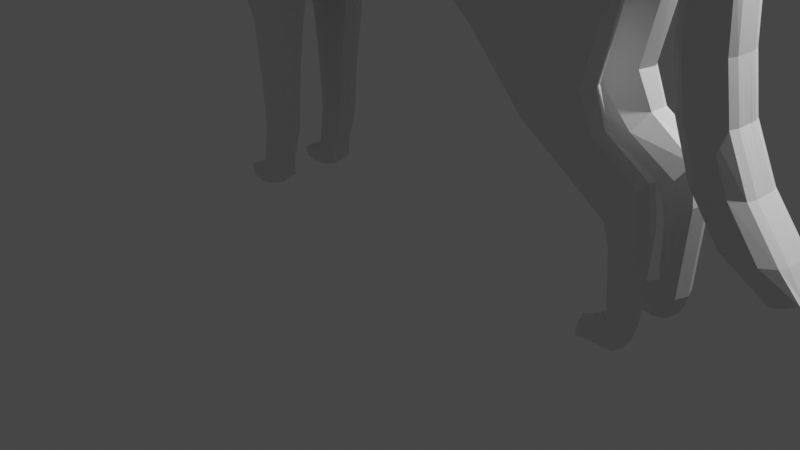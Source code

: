 # Source: cat.blend  (saved by Blender 3.1.7; exported with 4.5.12 LTS)
import bpy
from mathutils import Matrix  # noqa: F401  (used for matrix-valued properties, if any)

bpy.ops.wm.read_factory_settings(use_empty=True)
scene = bpy.context.scene
scene.name = 'Scene'

# ---- collections
col_collection = bpy.data.collections.new('Collection'); scene.collection.children.link(col_collection)

# ---- world
world_world = bpy.data.worlds.new('World'); scene.world = world_world
world_world.use_nodes = True; world_world.node_tree.nodes.clear()
_N = world_world.node_tree.nodes; _L = world_world.node_tree.links
n0 = _N.new('ShaderNodeOutputWorld'); n0.name = 'World Output'; n0.location = (300, 300)
n1 = _N.new('ShaderNodeBackground'); n1.name = 'Background'; n1.location = (10, 300)
n1.inputs[0].default_value = (0.05088, 0.05088, 0.05088, 1.0)
_L.new(n1.outputs[0], n0.inputs[0])
n0.is_active_output = True
world_world.color = (0.05088, 0.05088, 0.05088)
world_world.use_sun_shadow = False
world_world.sun_shadow_jitter_overblur = 0.0

# ---- cameras
cam_camera = bpy.data.cameras.new('Camera')
cam_camera.clip_end = 100.0
cam_camera.ortho_scale = 7.314

# ---- lights
light_light = bpy.data.lights.new('Light', 'POINT')
light_light.transmission_factor = 0.0
light_light.energy = 1000.0
light_light.shadow_soft_size = 0.1
light_light.shadow_maximum_resolution = 0.006
light_light.use_absolute_resolution = True

# ---- meshes
me_plane = bpy.data.meshes.new('Plane')
me_plane.from_pydata([(-1.0, -0.6112, 4.489), (1.0, -0.6123, 4.577), (-1.0, -0.6111, 2.569), (1.0, -0.6124, 2.576), (-3.069, -0.6149, 4.433), (-3.404, -0.5575, 2.468), (-5.725, -0.6169, 4.568), (-5.674, -0.5575, 2.479), (-7.348, -0.5523, 5.039), (-7.63, -0.5522, 3.198), (-8.769, -0.3687, 5.45), (-8.911, -0.3687, 4.069), (-10.46, -0.4039, 5.545), (-10.52, -0.4155, 4.634), (-11.9, -0.3488, 5.2), (-11.96, -0.3422, 4.692), (-12.66, -0.08482, 4.829), (-12.51, -0.09688, 4.704), (3.134, -0.6185, 4.629), (3.336, -0.5, 2.639), (8.308, -0.5242, 4.395), (8.62, -0.6046, 3.552), (9.014, -0.4228, 4.356), (9.004, -0.4228, 3.911), (9.936, -0.1852, 4.171), (9.409, -0.1853, 3.905), (10.48, -0.1825, 3.836), (9.605, -0.1826, 3.684), (10.77, -0.1904, 3.245), (9.547, -0.1905, 3.219), (10.89, -0.1948, 2.565), (9.491, -0.1949, 2.558), (11.15, -0.1948, 2.052), (9.745, -0.1949, 2.045), (11.83, -0.1975, 1.566), (10.32, -0.1976, 1.544), (12.82, -0.1984, 1.142), (11.28, -0.1985, 1.107), (13.39, -0.1668, 0.9096), (12.66, -0.1668, 0.8061), (-9.629, -0.4331, 5.518), (-9.889, -0.3759, 4.684), (-1.0, 0.0, 2.451), (-1.0, 0.0, 4.605), (1.0, 0.0, 4.7), (1.0, 0.0, 2.453), (-3.074, 0.0, 2.464), (-3.074, 0.0, 4.558), (-6.005, 0.0, 2.482), (-5.72, 0.0, 4.7), (-7.63, 0.0, 2.968), (-7.348, 0.0, 5.269), (-8.911, 0.0, 3.904), (-8.769, 0.0, 5.615), (-10.75, 0.0, 4.493), (-10.58, 0.0, 5.641), (-9.622, 0.0, 5.661), (-9.915, 0.0, 4.512), (-11.96, 0.0, 4.567), (-11.9, 0.0, 5.3), (-12.51, 0.0, 4.701), (-12.68, 0.0, 4.896), (3.137, 0.0, 4.761), (3.137, 0.0, 2.554), (8.272, 0.0, 4.445), (8.831, 0.0, 3.552), (9.014, 0.0, 4.356), (9.004, 0.0, 3.911), (9.968, 0.0, 4.188), (9.377, 0.0, 3.889), (10.53, 0.0, 3.846), (9.552, 0.0, 3.675), (10.84, 0.0, 3.246), (9.472, 0.0, 3.218), (10.98, 0.0, 2.565), (9.406, 0.0, 2.557), (11.23, 0.0, 2.053), (9.66, 0.0, 2.044), (11.92, 0.0, 1.567), (10.23, 0.0, 1.542), (12.92, 0.0, 1.144), (11.18, 0.0, 1.105), (13.39, 0.0, 0.9096), (12.66, 0.0, 0.8061), (-12.68, -0.061, 4.886), (-12.51, -0.0606, 4.689), (-6.005, -0.25, 2.482), (-3.074, -0.25, 2.464), (9.97, -0.05532, 4.188), (9.014, -0.25, 4.356), (-11.9, -0.1886, 5.283), (9.658, -0.05546, 2.044), (10.23, -0.0554, 1.542), (-11.96, -0.2312, 4.587), (11.92, -0.0554, 1.567), (11.24, -0.05546, 2.053), (-5.72, -0.2252, 4.707), (-7.348, -0.2732, 5.237), (9.375, -0.05532, 3.888), (9.55, -0.05579, 3.675), (-7.63, -0.2731, 3.0), (10.53, -0.05579, 3.846), (1.0, -0.2258, 2.445), (3.137, -0.25, 2.554), (11.18, -0.05538, 1.105), (3.137, -0.2251, 4.768), (1.0, -0.2258, 4.707), (12.92, -0.05538, 1.144), (-8.769, -0.2475, 5.585), (9.471, -0.05557, 3.218), (-1.0, -0.2256, 4.614), (12.66, -0.05046, 0.8061), (13.39, -0.05046, 0.9096), (-8.911, -0.2474, 3.934), (10.84, -0.05558, 3.246), (8.831, -0.25, 3.552), (-1.0, -0.2256, 2.444), (8.264, -0.2282, 4.456), (-9.516, -0.2745, 5.674), (9.404, -0.05546, 2.557), (-10.54, -0.226, 5.638), (-10.51, -0.2444, 4.492), (-9.916, -0.2365, 4.549), (10.98, -0.05546, 2.565), (-3.074, -0.225, 4.565), (9.004, -0.25, 3.911), (-3.387, -0.4981, 1.806), (-4.938, -0.4981, 1.828), (-3.385, -0.2746, 1.806), (-4.94, -0.2746, 1.828), (-3.628, -0.4883, 1.236), (-4.737, -0.4883, 1.258), (-3.625, -0.2762, 1.236), (-4.741, -0.2762, 1.258), (-3.735, -0.4829, 0.7209), (-4.639, -0.4829, 0.7429), (-3.732, -0.2774, 0.7208), (-4.642, -0.2774, 0.743), (-4.064, -0.4806, 0.3187), (-4.791, -0.4806, 0.3407), (-4.061, -0.2779, 0.3186), (-4.794, -0.2779, 0.3408), (-4.163, -0.5, 0.1474), (-4.868, -0.5, 0.2349), (-4.163, -0.25, 0.1474), (-4.868, -0.25, 0.2349), (-4.408, -0.5, 0.08333), (-5.193, -0.5, 0.07184), (-4.408, -0.25, 0.08333), (-5.193, -0.25, 0.07184), (-5.661, -0.463, 0.1527), (-5.661, -0.287, 0.1527), (-5.65, -0.4457, 0.05256), (-5.65, -0.3043, 0.05256), (8.499, -0.5, 3.182), (4.135, -0.5, 2.433), (4.135, -0.25, 2.433), (8.499, -0.25, 3.182), (7.742, -0.5, 2.132), (6.024, -0.5, 1.76), (6.024, -0.25, 1.76), (7.742, -0.25, 2.132), (9.573, -0.5, 1.505), (8.76, -0.5, 1.152), (8.76, -0.25, 1.152), (9.573, -0.25, 1.505), (9.71, -0.5, 1.125), (8.939, -0.5, 0.9528), (8.939, -0.25, 0.9528), (9.71, -0.25, 1.125), (9.534, -0.5, 0.2662), (9.068, -0.5, 0.3215), (9.068, -0.2111, 0.3215), (9.534, -0.25, 0.2662), (9.36, -0.5, 0.0609), (8.904, -0.5, 0.05637), (8.904, -0.2111, 0.05637), (9.36, -0.25, 0.0609), (8.227, -0.2933, 0.1693), (8.227, -0.5, 0.1693), (8.179, -0.2824, 0.04851), (8.179, -0.5, 0.04851), (8.17, -0.2836, 1.8), (7.386, -0.25, 1.464), (7.386, -0.5, 1.464), (8.17, -0.495, 1.8), (5.984, -0.7986, 3.053), (5.726, -0.6061, 4.611), (5.984, 0.0, 3.053), (5.71, 0.0, 4.707), (5.709, -0.2242, 4.715), (5.984, -0.1089, 3.053), (6.295, -0.7427, 2.791), (6.295, -0.1567, 2.791), (6.909, -0.6513, 1.927), (6.909, -0.1933, 1.927), (9.206, -0.5617, 1.332), (9.206, -0.1933, 1.332), (9.337, -0.5406, 1.039), (9.337, -0.1933, 1.039), (9.304, -0.5243, 0.2907), (9.304, -0.1933, 0.2907), (9.158, -0.5243, 0.06755), (9.158, -0.1933, 0.06755), (7.781, -0.6219, 1.618), (7.781, -0.1933, 1.618), (-4.397, -0.6159, 4.501), (-4.397, -0.6094, 2.477), (-4.397, 0.0, 4.629), (-4.397, 0.0, 2.477), (-4.397, -0.2251, 4.636), (-4.397, -0.2048, 2.477), (-4.163, -0.6192, 1.817), (-4.163, -0.2254, 1.817), (-4.183, -0.5705, 1.247), (-4.183, -0.2225, 1.247), (-4.187, -0.5447, 0.7319), (-4.187, -0.2225, 0.7319), (-4.428, -0.5334, 0.3297), (-4.428, -0.2225, 0.3297), (-4.543, -0.5334, 0.2099), (-4.543, -0.2225, 0.2099), (-4.801, -0.5334, 0.07119), (-4.801, -0.2225, 0.07119), (-1.0, -0.9223, 3.069), (-1.0, -0.9224, 3.989), (1.0, -0.9258, 4.057), (1.0, -0.9259, 3.096), (-3.135, -0.8837, 3.15), (-3.074, -0.8971, 3.975), (-5.659, -0.8831, 3.211), (-5.72, -0.9035, 4.086), (-7.36, -0.682, 3.799), (-7.36, -0.6821, 4.506), (-8.911, -0.4845, 4.425), (-8.842, -0.4846, 5.026), (-10.5, -0.5595, 4.88), (-10.42, -0.5468, 5.324), (-11.96, -0.4288, 4.843), (-11.96, -0.4288, 5.113), (-12.54, -0.1058, 4.745), (-12.61, -0.1084, 4.791), (3.137, -0.9034, 4.147), (3.174, -0.869, 3.297), (8.429, -0.6435, 4.193), (8.6, -0.6418, 3.856), (9.01, -0.5191, 4.208), (9.007, -0.5191, 4.06), (9.796, -0.2589, 4.101), (9.549, -0.2589, 3.976), (10.25, -0.2426, 3.797), (9.831, -0.2426, 3.724), (10.46, -0.2561, 3.238), (9.859, -0.2561, 3.226), (10.54, -0.2633, 2.563), (9.847, -0.2633, 2.559), (10.79, -0.2633, 2.05), (10.1, -0.2633, 2.047), (11.45, -0.2675, 1.56), (10.7, -0.2675, 1.549), (12.43, -0.2689, 1.133), (11.67, -0.2689, 1.116), (13.15, -0.2139, 0.8751), (12.91, -0.2139, 0.8406), (-9.735, -0.5053, 4.93), (-9.811, -0.536, 5.358), (-12.67, 0.0, 4.733), (-12.72, 0.0, 4.783), (13.15, 0.0, 0.8751), (12.91, 0.0, 0.8406), (12.91, -0.05171, 0.8406), (13.15, -0.05171, 0.8751), (-12.72, -0.0606, 4.783), (-12.67, -0.0606, 4.733), (5.892, -0.9234, 3.608), (5.786, -0.8744, 4.245), (-4.397, -0.9003, 4.031), (-4.397, -0.8898, 3.187), (-12.5, -0.08161, 4.688), (-3.074, -0.3869, 2.464), (9.014, -0.3446, 4.356), (10.23, -0.1122, 1.542), (-11.96, -0.3083, 4.631), (11.24, -0.1123, 2.053), (-7.348, -0.4249, 5.2), (9.55, -0.1126, 3.674), (3.137, -0.3869, 2.554), (11.18, -0.1122, 1.105), (1.0, -0.3825, 4.706), (-8.769, -0.3265, 5.559), (9.471, -0.1124, 3.218), (-1.0, -0.3774, 4.646), (13.39, -0.1142, 0.9096), (8.831, -0.3869, 3.552), (-9.578, -0.3779, 5.634), (9.404, -0.1123, 2.557), (-10.5, -0.3172, 5.617), (-9.912, -0.3226, 4.615), (-3.074, -0.3777, 4.596), (9.004, -0.3446, 3.911), (-12.67, -0.07373, 4.864), (-6.005, -0.3869, 2.482), (9.971, -0.1126, 4.189), (-11.9, -0.2777, 5.262), (9.658, -0.1123, 2.044), (11.92, -0.1122, 1.567), (-5.72, -0.3828, 4.705), (9.374, -0.1126, 3.888), (-7.63, -0.4249, 3.037), (10.53, -0.1126, 3.846), (1.0, -0.3825, 2.446), (3.137, -0.3828, 4.766), (12.92, -0.1122, 1.144), (12.66, -0.1142, 0.8061), (-8.911, -0.3265, 3.96), (10.84, -0.1124, 3.246), (-1.0, -0.3825, 2.445), (8.266, -0.3847, 4.455), (-10.51, -0.3487, 4.557), (10.98, -0.1123, 2.565), (-3.242, -0.381, 1.804), (-5.083, -0.381, 1.83), (-3.523, -0.381, 1.234), (-4.842, -0.381, 1.26), (-3.65, -0.381, 0.7188), (-4.725, -0.381, 0.745), (-3.995, -0.381, 0.3166), (-4.86, -0.381, 0.3428), (-4.076, -0.3869, 0.1474), (-5.009, -0.3869, 0.2724), (-4.408, -0.3869, 0.05507), (-5.193, -0.3869, 0.05366), (-5.771, -0.3869, 0.1527), (-5.759, -0.3869, 0.042), (3.895, -0.3869, 2.367), (8.695, -0.3869, 3.215), (5.862, -0.3869, 1.702), (7.955, -0.3869, 2.151), (8.644, -0.3869, 1.105), (9.681, -0.3869, 1.539), (8.839, -0.3869, 0.9334), (9.835, -0.3869, 1.146), (8.953, -0.3869, 0.3215), (9.655, -0.3869, 0.2598), (8.904, -0.3869, 0.04195), (9.411, -0.3869, 0.05936), (8.141, -0.3869, 0.202), (8.092, -0.3869, 0.02542), (8.309, -0.3869, 1.833), (7.253, -0.3869, 1.403), (9.158, -0.3746, 0.05066), (5.709, -0.383, 4.713), (-4.801, -0.3927, 0.05436), (-4.397, -0.3777, 4.667), (-12.64, -0.08157, 4.735), (-12.7, -0.08164, 4.783), (13.15, -0.1148, 0.8751), (12.91, -0.1148, 0.8406), (-11.21, -0.3687, 5.439), (-11.26, -0.3886, 4.656), (-11.27, 0.0, 5.535), (-11.36, 0.0, 4.506), (-11.25, -0.2344, 4.52), (-11.25, -0.2084, 5.532), (-11.2, -0.5379, 5.258), (-11.24, -0.5495, 4.862), (-11.22, -0.2925, 5.511), (-11.25, -0.3328, 4.596), (-12.33, -0.234, 5.012), (-12.26, -0.2577, 4.675), (-12.33, 0.0, 5.082), (-12.26, 0.0, 4.606), (-12.26, -0.1461, 4.625), (-12.33, -0.1169, 5.068), (-12.3, -0.2914, 4.928), (-12.29, -0.2914, 4.788), (-12.33, -0.1775, 5.027), (-12.26, -0.2263, 4.639), (-6.537, -0.5846, 4.803), (-6.758, -0.5549, 2.783), (-6.534, 0.0, 4.985), (-6.923, 0.0, 2.669), (-6.923, -0.2616, 2.685), (-6.534, -0.2492, 4.972), (-6.54, -0.7928, 4.296), (-6.509, -0.7825, 3.505), (-6.534, -0.4038, 4.953), (-6.923, -0.4059, 2.704), (-9.294, -0.3828, 5.476), (-9.415, -0.3724, 4.409), (-9.208, 0.0, 5.639), (-9.428, 0.0, 4.24), (-9.428, -0.2418, 4.274), (-9.236, -0.2423, 5.622), (-9.326, -0.4383, 5.187), (-9.335, -0.4416, 4.685), (-9.268, -0.3339, 5.589), (-9.426, -0.3271, 4.304), (-12.68, -0.03426, 4.896), (-6.005, -0.1013, 2.482), (9.969, -0.02242, 4.188), (-11.9, -0.09183, 5.296), (9.659, -0.02247, 2.044), (11.92, -0.02245, 1.567), (-5.72, -0.09127, 4.708), (9.376, -0.02242, 3.888), (-7.63, -0.1107, 2.981), (10.53, -0.02261, 3.846), (1.0, -0.09148, 2.45), (3.137, -0.0912, 4.764), (12.92, -0.02244, 1.144), (12.66, -0.02045, 0.8061), (-8.911, -0.1003, 3.916), (10.84, -0.02252, 3.246), (-1.0, -0.09141, 2.448), (8.269, -0.09247, 4.449), (-10.65, -0.09905, 4.492), (10.98, -0.02248, 2.565), (-12.51, -0.02456, 4.694), (-3.074, -0.1013, 2.464), (9.014, -0.1013, 4.356), (10.23, -0.02245, 1.542), (-11.96, -0.09368, 4.575), (11.23, -0.02248, 2.053), (-7.348, -0.1107, 5.256), (9.551, -0.02261, 3.675), (3.137, -0.1013, 2.554), (11.18, -0.02244, 1.105), (1.0, -0.09149, 4.708), (-8.769, -0.1003, 5.603), (9.472, -0.02252, 3.218), (-1.0, -0.09141, 4.609), (13.39, -0.02045, 0.9096), (8.831, -0.1013, 3.552), (-9.644, -0.09622, 5.659), (9.405, -0.02247, 2.557), (-10.56, -0.0916, 5.64), (-9.915, -0.09585, 4.527), (-3.074, -0.09118, 4.561), (9.004, -0.1013, 3.911), (5.709, -0.09086, 4.71), (5.984, -0.04415, 3.053), (-4.397, -0.09122, 4.632), (-4.397, -0.08299, 2.477), (13.15, -0.02096, 0.8751), (12.91, -0.02096, 0.8406), (-12.67, -0.02456, 4.733), (-12.72, -0.02456, 4.783), (-11.32, -0.095, 4.512), (-11.26, -0.08446, 5.533), (-12.26, -0.07126, 4.613), (-12.33, -0.06449, 5.081), (-6.923, -0.106, 2.676), (-6.534, -0.101, 4.98), (-9.428, -0.09799, 4.254), (-9.22, -0.09819, 5.632), (-12.12, -0.3079, 5.1), (-12.12, 0.0, 5.184), (-12.11, -0.2035, 4.606), (-12.13, -0.3601, 5.02), (-12.12, -0.3601, 4.816), (-12.11, -0.2709, 4.633), (-12.11, -0.3029, 4.681), (-12.11, 0.0, 4.587), (-12.12, -0.1322, 5.166), (-12.12, -0.209, 5.125), (-12.11, -0.08247, 4.595), (-12.12, -0.0733, 5.183), (-10.17, -0.3937, 4.662), (-9.94, -0.4366, 5.54), (-10.29, 0.0, 4.503), (-10.05, 0.0, 5.652), (-10.18, -0.2401, 4.523), (-9.899, -0.2694, 5.667), (-10.02, -0.5575, 5.352), (-10.08, -0.5297, 4.908), (-9.925, -0.3695, 5.645), (-10.18, -0.3343, 4.589), (-10.25, -0.09729, 4.511), (-10.06, -0.09414, 5.65), (-12.51, -0.04258, 4.692), (-3.074, -0.1757, 2.464), (9.014, -0.1757, 4.356), (10.23, -0.03892, 1.542), (-11.96, -0.1624, 4.581), (11.23, -0.03897, 2.053), (-7.348, -0.1919, 5.247), (9.55, -0.0392, 3.675), (3.137, -0.1757, 2.554), (11.18, -0.03891, 1.105), (1.0, -0.1586, 4.708), (-8.769, -0.1739, 5.594), (9.471, -0.03905, 3.218), (-1.0, -0.1585, 4.612), (13.39, -0.03545, 0.9096), (8.831, -0.1757, 3.552), (-9.561, -0.2039, 5.675), (9.405, -0.03897, 2.557), (-10.55, -0.1588, 5.639), (-9.915, -0.1662, 4.538), (-3.074, -0.1581, 4.563), (9.004, -0.1757, 3.911), (-12.68, -0.04763, 4.891), (-6.005, -0.1757, 2.482), (9.969, -0.03887, 4.188), (-11.9, -0.1402, 5.29), (9.659, -0.03897, 2.044), (11.92, -0.03892, 1.567), (-5.72, -0.1582, 4.708), (9.375, -0.03887, 3.888), (-7.63, -0.1919, 2.99), (10.53, -0.0392, 3.846), (1.0, -0.1586, 2.447), (3.137, -0.1581, 4.766), (12.92, -0.03891, 1.144), (12.66, -0.03545, 0.8061), (-8.911, -0.1739, 3.925), (10.84, -0.03905, 3.246), (-1.0, -0.1585, 2.446), (8.267, -0.1603, 4.452), (-10.58, -0.1717, 4.492), (10.98, -0.03897, 2.565), (5.709, -0.1575, 4.712), (5.984, -0.07655, 3.053), (-4.397, -0.1582, 4.634), (-4.397, -0.1439, 2.477), (13.15, -0.03633, 0.8751), (12.91, -0.03633, 0.8406), (-12.67, -0.04258, 4.733), (-12.72, -0.04258, 4.783), (-11.28, -0.1647, 4.516), (-11.25, -0.1464, 5.532), (-12.26, -0.1087, 4.619), (-12.33, -0.09068, 5.075), (-6.923, -0.1838, 2.681), (-6.534, -0.1751, 4.976), (-9.428, -0.1699, 4.264), (-9.228, -0.1702, 5.627), (-12.12, -0.1027, 5.175), (-12.11, -0.143, 4.601), (-9.93, -0.2003, 5.669), (-10.21, -0.1687, 4.517), (-9.888, -0.4358, 5.652), (-9.669, -0.4323, 5.634), (-9.831, -0.5394, 5.456), (-9.657, -0.4025, 5.723), (-9.852, -0.2679, 5.749), (-9.703, -0.3385, 5.75), (-9.995, -0.5609, 5.45), (-9.965, -0.3334, 5.739), (-9.965, -0.3941, 5.729), (-9.989, -0.2643, 5.74), (-9.921, -0.4663, 5.702), (-9.727, -0.4829, 5.687), (-9.855, -0.5523, 5.548), (-9.756, -0.4452, 5.791), (-10.04, -0.3247, 5.831), (-9.857, -0.3965, 5.828), (-9.962, -0.574, 5.535), (-10.0, -0.3913, 5.82), (-9.999, -0.4493, 5.797), (-10.13, -0.3214, 5.812), (-9.953, -0.5021, 5.75), (-9.828, -0.5269, 5.738), (-9.891, -0.5554, 5.607), (-9.929, -0.4992, 5.843), (-10.19, -0.3872, 5.893), (-10.0, -0.4605, 5.894), (-9.998, -0.5771, 5.595), (-10.14, -0.4553, 5.885), (-10.03, -0.4908, 5.852), (-10.24, -0.3838, 5.881), (-10.07, -0.5686, 5.779), (-10.01, -0.5655, 5.762), (-9.961, -0.5591, 5.678), (-10.18, -0.557, 5.867), (-10.22, -0.4484, 5.945), (-10.22, -0.5277, 5.941), (-9.999, -0.5808, 5.67), (-10.27, -0.5228, 5.929), (-10.24, -0.5484, 5.872), (-10.27, -0.4451, 5.933)], [], [(224, 2, 3, 227), (224, 228, 5, 2), (277, 230, 7, 207), (385, 232, 9, 379), (232, 234, 11, 9), (475, 236, 13, 468), (365, 238, 15, 359), (375, 240, 17, 369), (226, 242, 18, 1), (275, 244, 20, 187), (244, 246, 22, 20), (246, 248, 24, 22), (248, 250, 26, 24), (250, 252, 28, 26), (252, 254, 30, 28), (254, 256, 32, 30), (256, 258, 34, 32), (258, 260, 36, 34), (260, 262, 38, 36), (395, 264, 41, 389), (447, 398, 61, 267), (443, 399, 48, 209), (420, 400, 68, 66), (467, 401, 59, 457), (421, 402, 77, 79), (450, 418, 60, 371), (423, 403, 78, 76), (453, 404, 49, 380), (425, 405, 69, 71), (452, 406, 50, 381), (400, 407, 70, 68), (426, 408, 45, 63), (427, 421, 79, 81), (428, 409, 62, 44), (403, 410, 80, 78), (429, 424, 51, 53), (430, 425, 71, 73), (431, 428, 44, 43), (445, 411, 83, 269), (406, 412, 52, 50), (407, 413, 72, 70), (441, 426, 63, 188), (411, 427, 81, 83), (408, 414, 42, 45), (440, 415, 64, 189), (410, 432, 82, 80), (455, 429, 53, 390), (435, 430, 73, 75), (479, 434, 56, 471), (478, 416, 54, 470), (413, 417, 74, 72), (438, 431, 43, 47), (439, 433, 65, 67), (454, 437, 57, 391), (414, 419, 46, 42), (415, 420, 66, 64), (449, 436, 55, 360), (402, 435, 75, 77), (448, 422, 58, 361), (417, 423, 76, 74), (442, 438, 47, 208), (405, 439, 67, 69), (307, 299, 125, 98), (353, 298, 124, 210), (319, 283, 95, 123), (367, 282, 93, 362), (304, 295, 119, 91), (366, 296, 120, 363), (317, 280, 89, 117), (316, 279, 87, 116), (397, 297, 122, 392), (299, 293, 115, 125), (298, 291, 110, 124), (315, 319, 123, 114), (477, 318, 121, 472), (496, 540, 551, 546), (295, 290, 109, 119), (396, 289, 108, 393), (312, 292, 112, 107), (351, 317, 117, 190), (310, 316, 116, 102), (313, 287, 104, 111), (286, 103, 156, 334), (309, 315, 114, 101), (308, 314, 113, 100), (357, 313, 111, 270), (291, 288, 106, 110), (290, 285, 99, 109), (289, 284, 97, 108), (305, 312, 107, 94), (288, 311, 105, 106), (287, 281, 92, 104), (286, 310, 102, 103), (302, 309, 101, 88), (387, 308, 100, 382), (285, 307, 98, 99), (386, 306, 96, 383), (283, 305, 94, 95), (377, 278, 85, 372), (281, 304, 91, 92), (465, 303, 90, 464), (280, 302, 88, 89), (301, 86, 129, 321), (355, 300, 84, 272), (213, 128, 132, 215), (207, 7, 127, 212), (279, 5, 126, 320), (211, 87, 128, 213), (323, 133, 137, 325), (320, 126, 130, 322), (321, 129, 133, 323), (212, 127, 131, 214), (325, 137, 141, 327), (214, 131, 135, 216), (215, 132, 136, 217), (322, 130, 134, 324), (219, 140, 144, 221), (216, 135, 139, 218), (217, 136, 140, 219), (324, 134, 138, 326), (329, 145, 151, 332), (326, 138, 142, 328), (327, 141, 145, 329), (218, 139, 143, 220), (352, 331, 149, 223), (220, 143, 147, 222), (221, 144, 148, 223), (328, 142, 146, 330), (332, 151, 153, 333), (147, 143, 150, 152), (145, 149, 153, 151), (331, 147, 152, 333), (335, 154, 158, 337), (293, 21, 154, 335), (191, 115, 157, 193), (186, 19, 155, 192), (205, 182, 165, 197), (192, 155, 159, 194), (193, 157, 161, 195), (334, 156, 160, 336), (338, 164, 168, 340), (349, 183, 164, 338), (348, 185, 162, 339), (204, 184, 163, 196), (341, 166, 170, 343), (339, 162, 166, 341), (196, 163, 167, 198), (197, 165, 169, 199), (201, 173, 177, 203), (198, 167, 171, 200), (199, 169, 173, 201), (340, 168, 172, 342), (350, 344, 176, 203), (175, 171, 179, 181), (343, 170, 174, 345), (200, 171, 175, 202), (346, 178, 180, 347), (342, 172, 178, 346), (172, 176, 180, 178), (344, 175, 181, 347), (194, 159, 184, 204), (337, 158, 185, 348), (336, 160, 183, 349), (195, 161, 182, 205), (160, 195, 205, 183), (158, 194, 204, 185), (170, 200, 202, 174), (345, 350, 203, 177), (168, 199, 201, 172), (166, 198, 200, 170), (172, 201, 203, 176), (164, 197, 199, 168), (162, 196, 198, 166), (185, 204, 196, 162), (156, 193, 195, 160), (154, 192, 194, 158), (183, 205, 197, 164), (21, 186, 192, 154), (103, 191, 193, 156), (311, 351, 190, 105), (409, 440, 189, 62), (433, 441, 188, 65), (242, 275, 187, 18), (145, 221, 223, 149), (142, 220, 222, 146), (330, 352, 223, 148), (138, 218, 220, 142), (137, 217, 219, 141), (134, 216, 218, 138), (141, 219, 221, 145), (133, 215, 217, 137), (130, 214, 216, 134), (126, 212, 214, 130), (86, 211, 213, 129), (5, 207, 212, 126), (129, 213, 215, 133), (306, 353, 210, 96), (404, 442, 208, 49), (419, 443, 209, 46), (228, 277, 207, 5), (4, 206, 276, 229), (229, 276, 277, 228), (19, 186, 274, 243), (243, 274, 275, 242), (278, 354, 273, 85), (354, 355, 272, 273), (292, 356, 271, 112), (356, 357, 270, 271), (432, 444, 268, 82), (444, 445, 269, 268), (418, 446, 266, 60), (446, 447, 267, 266), (388, 40, 265, 394), (394, 265, 264, 395), (37, 39, 263, 261), (261, 263, 262, 260), (35, 37, 261, 259), (259, 261, 260, 258), (33, 35, 259, 257), (257, 259, 258, 256), (31, 33, 257, 255), (255, 257, 256, 254), (29, 31, 255, 253), (253, 255, 254, 252), (27, 29, 253, 251), (251, 253, 252, 250), (25, 27, 251, 249), (249, 251, 250, 248), (23, 25, 249, 247), (247, 249, 248, 246), (21, 23, 247, 245), (245, 247, 246, 244), (186, 21, 245, 274), (274, 245, 244, 275), (3, 19, 243, 227), (227, 243, 242, 226), (368, 16, 241, 374), (374, 241, 240, 375), (358, 14, 239, 364), (364, 239, 238, 365), (469, 12, 237, 474), (474, 237, 236, 475), (8, 10, 235, 233), (233, 235, 234, 232), (378, 8, 233, 384), (384, 233, 232, 385), (206, 6, 231, 276), (276, 231, 230, 277), (0, 4, 229, 225), (225, 229, 228, 224), (0, 225, 226, 1), (225, 224, 227, 226), (262, 263, 357, 356), (38, 262, 356, 292), (240, 241, 355, 354), (17, 240, 354, 278), (6, 206, 353, 306), (146, 222, 352, 330), (18, 187, 351, 311), (174, 202, 350, 345), (159, 336, 349, 184), (161, 337, 348, 182), (176, 344, 347, 180), (171, 342, 346, 179), (179, 346, 347, 181), (173, 343, 345, 177), (202, 175, 344, 350), (167, 340, 342, 171), (165, 339, 341, 169), (169, 341, 343, 173), (182, 348, 339, 165), (184, 349, 338, 163), (163, 338, 340, 167), (155, 334, 336, 159), (115, 293, 335, 157), (157, 335, 337, 161), (149, 331, 333, 153), (150, 332, 333, 152), (144, 328, 330, 148), (222, 147, 331, 352), (139, 327, 329, 143), (140, 326, 328, 144), (143, 329, 332, 150), (136, 324, 326, 140), (132, 322, 324, 136), (135, 325, 327, 139), (127, 321, 323, 131), (128, 320, 322, 132), (131, 323, 325, 135), (87, 279, 320, 128), (241, 16, 300, 355), (7, 301, 321, 127), (22, 24, 302, 280), (456, 14, 303, 465), (35, 33, 304, 281), (369, 17, 278, 377), (32, 34, 305, 283), (378, 6, 306, 386), (27, 25, 307, 285), (379, 9, 308, 387), (24, 26, 309, 302), (19, 3, 310, 286), (37, 35, 281, 287), (1, 18, 311, 288), (34, 36, 312, 305), (10, 8, 284, 289), (29, 27, 285, 290), (0, 1, 288, 291), (263, 39, 313, 357), (9, 11, 314, 308), (26, 28, 315, 309), (19, 286, 334, 155), (39, 37, 287, 313), (3, 2, 316, 310), (187, 20, 317, 351), (36, 38, 292, 312), (388, 10, 289, 396), (31, 29, 290, 295), (473, 476, 550, 549), (468, 13, 318, 477), (28, 30, 319, 315), (4, 0, 291, 298), (23, 21, 293, 299), (389, 41, 297, 397), (2, 5, 279, 316), (20, 22, 280, 317), (358, 12, 296, 366), (33, 31, 295, 304), (359, 15, 282, 367), (30, 32, 283, 319), (206, 4, 298, 353), (25, 23, 299, 307), (13, 359, 367, 318), (14, 358, 366, 303), (237, 364, 365, 236), (12, 358, 364, 237), (303, 366, 363, 90), (318, 367, 362, 121), (416, 448, 361, 54), (401, 449, 360, 59), (236, 365, 359, 13), (462, 369, 377, 461), (16, 368, 376, 300), (459, 374, 375, 460), (456, 368, 374, 459), (300, 376, 373, 84), (461, 377, 372, 458), (466, 450, 371, 463), (398, 451, 370, 61), (460, 375, 369, 462), (7, 379, 387, 301), (8, 378, 386, 284), (231, 384, 385, 230), (6, 378, 384, 231), (284, 386, 383, 97), (301, 387, 382, 86), (399, 452, 381, 48), (424, 453, 380, 51), (230, 385, 379, 7), (11, 389, 397, 314), (40, 388, 396, 294), (235, 394, 395, 234), (10, 388, 394, 235), (294, 396, 393, 118), (314, 397, 392, 113), (412, 454, 391, 52), (434, 455, 390, 56), (234, 395, 389, 11), (496, 537, 455, 434), (516, 536, 454, 412), (486, 535, 453, 424), (503, 534, 452, 399), (502, 533, 451, 398), (539, 532, 450, 466), (505, 531, 449, 401), (520, 530, 448, 416), (528, 529, 447, 446), (480, 528, 446, 418), (526, 527, 445, 444), (494, 526, 444, 432), (481, 525, 443, 419), (508, 524, 442, 404), (495, 523, 441, 433), (513, 522, 440, 409), (509, 501, 439, 405), (524, 500, 438, 442), (521, 485, 423, 417), (530, 484, 422, 448), (506, 497, 435, 402), (531, 498, 436, 449), (519, 482, 420, 415), (518, 481, 419, 414), (536, 499, 437, 454), (501, 495, 433, 439), (500, 493, 431, 438), (517, 521, 417, 413), (541, 520, 416, 478), (540, 496, 434, 479), (497, 492, 430, 435), (537, 491, 429, 455), (514, 494, 432, 410), (522, 519, 415, 440), (512, 518, 414, 408), (515, 489, 427, 411), (523, 488, 426, 441), (511, 517, 413, 407), (510, 516, 412, 406), (527, 515, 411, 445), (493, 490, 428, 431), (492, 487, 425, 430), (491, 486, 424, 429), (507, 514, 410, 403), (490, 513, 409, 428), (489, 483, 421, 427), (488, 512, 408, 426), (504, 511, 407, 400), (534, 510, 406, 452), (487, 509, 405, 425), (535, 508, 404, 453), (485, 507, 403, 423), (532, 480, 418, 450), (483, 506, 402, 421), (538, 505, 401, 467), (482, 504, 400, 420), (525, 503, 399, 443), (529, 502, 398, 447), (533, 538, 467, 451), (484, 539, 466, 422), (238, 460, 462, 15), (422, 466, 463, 58), (282, 461, 458, 93), (14, 456, 459, 239), (239, 459, 460, 238), (15, 462, 461, 282), (368, 456, 465, 376), (376, 465, 464, 373), (451, 467, 457, 370), (498, 540, 479, 436), (499, 541, 478, 437), (41, 468, 477, 297), (12, 469, 476, 296), (265, 474, 475, 264), (474, 265, 544, 548), (296, 476, 473, 120), (297, 477, 472, 122), (437, 478, 470, 57), (436, 479, 471, 55), (264, 475, 468, 41), (122, 472, 541, 499), (120, 473, 540, 498), (93, 458, 539, 484), (373, 464, 538, 533), (272, 84, 502, 529), (211, 86, 503, 525), (89, 88, 504, 482), (464, 90, 505, 538), (92, 91, 506, 483), (372, 85, 480, 532), (95, 94, 507, 485), (383, 96, 508, 535), (99, 98, 509, 487), (382, 100, 510, 534), (88, 101, 511, 504), (103, 102, 512, 488), (104, 92, 483, 489), (106, 105, 513, 490), (94, 107, 514, 507), (108, 97, 486, 491), (109, 99, 487, 492), (110, 106, 490, 493), (270, 111, 515, 527), (100, 113, 516, 510), (101, 114, 517, 511), (191, 103, 488, 523), (111, 104, 489, 515), (102, 116, 518, 512), (190, 117, 519, 522), (107, 112, 494, 514), (393, 108, 491, 537), (119, 109, 492, 497), (469, 474, 548, 542), (472, 121, 520, 541), (114, 123, 521, 517), (124, 110, 493, 500), (125, 115, 495, 501), (392, 122, 499, 536), (116, 87, 481, 518), (117, 89, 482, 519), (363, 120, 498, 531), (91, 119, 497, 506), (362, 93, 484, 530), (123, 95, 485, 521), (210, 124, 500, 524), (98, 125, 501, 509), (105, 190, 522, 513), (115, 191, 523, 495), (96, 210, 524, 508), (87, 211, 525, 481), (112, 271, 526, 494), (271, 270, 527, 526), (85, 273, 528, 480), (273, 272, 529, 528), (121, 362, 530, 520), (90, 363, 531, 505), (458, 372, 532, 539), (84, 373, 533, 502), (86, 382, 534, 503), (97, 383, 535, 486), (113, 392, 536, 516), (118, 393, 537, 496), (551, 549, 559, 561), (548, 544, 554, 558), (549, 550, 560, 559), (547, 546, 556, 557), (294, 118, 547, 545), (476, 469, 542, 550), (540, 473, 549, 551), (40, 294, 545, 543), (118, 496, 546, 547), (265, 40, 543, 544), (561, 559, 569, 571), (558, 554, 564, 568), (559, 560, 570, 569), (557, 556, 566, 567), (544, 543, 553, 554), (550, 542, 552, 560), (545, 547, 557, 555), (546, 551, 561, 556), (543, 545, 555, 553), (542, 548, 558, 552), (570, 562, 572, 580), (564, 563, 573, 574), (571, 569, 579, 581), (568, 564, 574, 578), (554, 553, 563, 564), (560, 552, 562, 570), (555, 557, 567, 565), (556, 561, 571, 566), (553, 555, 565, 563), (552, 558, 568, 562), (580, 575, 577, 579), (572, 573, 575, 580), (573, 572, 578, 574), (579, 577, 576, 581), (565, 567, 577, 575), (566, 571, 581, 576), (563, 565, 575, 573), (562, 568, 578, 572), (567, 566, 576, 577), (569, 570, 580, 579)])
_uv = me_plane.uv_layers.new(name='UVMap')
_uv.uv.foreach_set('vector', [0.0, 0.6667, 0.0, 1.0, 1.0, 1.0, 1.0, 0.6667, 0.0, 0.6667, 0.0, 0.6667, 0.0, 1.0, 0.0, 1.0, 0.0, 0.6667, 0.0, 0.6667, 0.0, 1.0, 0.0, 1.0, 0.0, 0.6667, 0.0, 0.6667, 0.0, 1.0, 0.0, 1.0, 0.0, 0.6667, 0.0, 0.6667, 0.0, 1.0, 0.0, 1.0, 0.0, 0.6667, 0.0, 0.6667, 0.0, 1.0, 0.0, 1.0, 0.0, 0.6667, 0.0, 0.6667, 0.0, 1.0, 0.0, 1.0, 0.0, 0.6667, 0.0, 0.6667, 0.0, 1.0, 0.0, 1.0, 1.0, 0.3333, 1.0, 0.3333, 1.0, 0.0, 1.0, 0.0, 1.0, 0.3333, 1.0, 0.3333, 1.0, 0.0, 1.0, 0.0, 1.0, 0.3333, 1.0, 0.3333, 1.0, 0.0, 1.0, 0.0, 1.0, 0.3333, 1.0, 0.3333, 1.0, 0.0, 1.0, 0.0, 1.0, 0.3333, 1.0, 0.3333, 1.0, 0.0, 1.0, 0.0, 1.0, 0.3333, 1.0, 0.3333, 1.0, 0.0, 1.0, 0.0, 1.0, 0.3333, 1.0, 0.3333, 1.0, 0.0, 1.0, 0.0, 1.0, 0.3333, 1.0, 0.3333, 1.0, 0.0, 1.0, 0.0, 1.0, 0.3333, 1.0, 0.3333, 1.0, 0.0, 1.0, 0.0, 1.0, 0.3333, 1.0, 0.3333, 1.0, 0.0, 1.0, 0.0, 1.0, 0.3333, 1.0, 0.3333, 1.0, 0.0, 1.0, 0.0, 0.0, 0.6667, 0.0, 0.6667, 0.0, 1.0, 0.0, 1.0, 0.0, 0.3333, 0.0, 0.0, 0.0, 0.0, 0.0, 0.3333, 0.0, 1.0, 0.0, 1.0, 0.0, 1.0, 0.0, 1.0, 1.0, 0.0, 1.0, 0.0, 1.0, 0.0, 1.0, 0.0, 0.0, 0.0, 0.0, 0.0, 0.0, 0.0, 0.0, 0.0, 1.0, 1.0, 1.0, 1.0, 1.0, 1.0, 1.0, 1.0, 0.0, 1.0, 0.0, 1.0, 0.0, 1.0, 0.0, 1.0, 1.0, 0.0, 1.0, 0.0, 1.0, 0.0, 1.0, 0.0, 0.0, 0.0, 0.0, 0.0, 0.0, 0.0, 0.0, 0.0, 1.0, 1.0, 1.0, 1.0, 1.0, 1.0, 1.0, 1.0, 0.0, 1.0, 0.0, 1.0, 0.0, 1.0, 0.0, 1.0, 1.0, 0.0, 1.0, 0.0, 1.0, 0.0, 1.0, 0.0, 1.0, 1.0, 1.0, 1.0, 1.0, 1.0, 1.0, 1.0, 1.0, 1.0, 1.0, 1.0, 1.0, 1.0, 1.0, 1.0, 1.0, 0.0, 1.0, 0.0, 1.0, 0.0, 1.0, 0.0, 1.0, 0.0, 1.0, 0.0, 1.0, 0.0, 1.0, 0.0, 0.0, 0.0, 0.0, 0.0, 0.0, 0.0, 0.0, 0.0, 1.0, 1.0, 1.0, 1.0, 1.0, 1.0, 1.0, 1.0, 0.0, 0.0, 1.0, 0.0, 1.0, 0.0, 0.0, 0.0, 1.0, 0.6667, 1.0, 1.0, 1.0, 1.0, 1.0, 0.6667, 0.0, 1.0, 0.0, 1.0, 0.0, 1.0, 0.0, 1.0, 1.0, 0.0, 1.0, 0.0, 1.0, 0.0, 1.0, 0.0, 1.0, 1.0, 1.0, 1.0, 1.0, 1.0, 1.0, 1.0, 1.0, 1.0, 1.0, 1.0, 1.0, 1.0, 1.0, 1.0, 1.0, 1.0, 0.0, 1.0, 0.0, 1.0, 1.0, 1.0, 1.0, 0.0, 1.0, 0.0, 1.0, 0.0, 1.0, 0.0, 1.0, 0.0, 1.0, 0.0, 1.0, 0.0, 1.0, 0.0, 0.0, 0.0, 0.0, 0.0, 0.0, 0.0, 0.0, 0.0, 1.0, 1.0, 1.0, 1.0, 1.0, 1.0, 1.0, 1.0, 0.0, 0.0, 0.0, 0.0, 0.0, 0.0, 0.0, 0.0, 0.0, 1.0, 0.0, 1.0, 0.0, 1.0, 0.0, 1.0, 1.0, 0.0, 1.0, 0.0, 1.0, 0.0, 1.0, 0.0, 0.0, 0.0, 0.0, 0.0, 0.0, 0.0, 0.0, 0.0, 1.0, 1.0, 1.0, 1.0, 1.0, 1.0, 1.0, 1.0, 0.0, 1.0, 0.0, 1.0, 0.0, 1.0, 0.0, 1.0, 0.0, 1.0, 0.0, 1.0, 0.0, 1.0, 0.0, 1.0, 1.0, 0.0, 1.0, 0.0, 1.0, 0.0, 1.0, 0.0, 0.0, 0.0, 0.0, 0.0, 0.0, 0.0, 0.0, 0.0, 1.0, 1.0, 1.0, 1.0, 1.0, 1.0, 1.0, 1.0, 0.0, 1.0, 0.0, 1.0, 0.0, 1.0, 0.0, 1.0, 1.0, 0.0, 1.0, 0.0, 1.0, 0.0, 1.0, 0.0, 0.0, 0.0, 0.0, 0.0, 0.0, 0.0, 0.0, 0.0, 1.0, 1.0, 1.0, 1.0, 1.0, 1.0, 1.0, 1.0, 1.0, 1.0, 1.0, 1.0, 1.0, 1.0, 1.0, 1.0, 0.0, 0.0, 0.0, 0.0, 0.0, 0.0, 0.0, 0.0, 1.0, 0.0, 1.0, 0.0, 1.0, 0.0, 1.0, 0.0, 0.0, 1.0, 0.0, 1.0, 0.0, 1.0, 0.0, 1.0, 1.0, 1.0, 1.0, 1.0, 1.0, 1.0, 1.0, 1.0, 0.0, 0.0, 0.0, 0.0, 0.0, 0.0, 0.0, 0.0, 1.0, 0.0, 1.0, 0.0, 1.0, 0.0, 1.0, 0.0, 0.0, 1.0, 0.0, 1.0, 0.0, 1.0, 0.0, 1.0, 0.0, 1.0, 0.0, 1.0, 0.0, 1.0, 0.0, 1.0, 1.0, 1.0, 1.0, 1.0, 1.0, 1.0, 1.0, 1.0, 0.0, 0.0, 0.0, 0.0, 0.0, 0.0, 0.0, 0.0, 1.0, 0.0, 1.0, 0.0, 1.0, 0.0, 1.0, 0.0, 0.0, 1.0, 0.0, 1.0, 0.0, 1.0, 0.0, 1.0, 0.0, 0.0, 0.0, 0.0, 0.0, 0.0, 0.0, 0.0, 1.0, 1.0, 1.0, 1.0, 1.0, 1.0, 1.0, 1.0, 0.0, 0.0, 0.0, 0.0, 0.0, 0.0, 0.0, 0.0, 1.0, 0.0, 1.0, 6.358e-07, 1.0, 0.0, 1.0, 0.0, 1.0, 0.0, 1.0, 0.0, 1.0, 0.0, 1.0, 0.0, 1.0, 1.0, 0.0, 1.0, 0.0, 1.0, 1.0, 1.0, 1.0, 1.0, 1.0, 1.0, 1.0, 1.0, 1.0, 1.0, 1.0, 1.0, 1.0, 1.0, 1.0, 1.0, 1.0, 1.0, 1.0, 0.0, 1.0, 0.0, 1.0, 0.0, 1.0, 0.0, 0.0, 1.0, 0.0, 1.0, 0.0, 1.0, 0.0, 1.0, 1.0, 0.6667, 1.0, 1.0, 1.0, 1.0, 1.0, 0.6667, 0.0, 0.0, 1.0, 0.0, 1.0, 0.0, 0.0, 0.0, 1.0, 1.0, 1.0, 1.0, 1.0, 1.0, 1.0, 1.0, 0.0, 0.0, 0.0, 0.0, 0.0, 0.0, 0.0, 0.0, 1.0, 0.0, 1.0, 0.0, 1.0, 0.0, 1.0, 0.0, 1.0, 0.0, 1.0, 0.0, 1.0, 0.0, 1.0, 0.0, 1.0, 1.0, 1.0, 1.0, 1.0, 1.0, 1.0, 1.0, 1.0, 1.0, 1.0, 1.0, 1.0, 1.0, 1.0, 1.0, 1.0, 0.0, 1.0, 0.0, 1.0, 0.0, 1.0, 0.0, 0.0, 1.0, 0.0, 1.0, 0.0, 1.0, 0.0, 1.0, 1.0, 1.0, 1.0, 1.0, 1.0, 1.0, 1.0, 1.0, 0.0, 0.0, 0.0, 0.0, 0.0, 0.0, 0.0, 0.0, 1.0, 0.0, 1.0, 0.0, 1.0, 0.0, 1.0, 0.0, 0.0, 1.0, 0.0, 1.0, 0.0, 1.0, 0.0, 1.0, 1.0, 1.0, 1.0, 1.0, 1.0, 1.0, 1.0, 1.0, 0.0, 0.0, 0.0, 0.0, 0.0, 0.0, 0.0, 0.0, 1.0, 0.0, 1.0, 0.0, 1.0, 0.0, 1.0, 0.0, 0.0, 1.0, 0.0, 1.0, 0.0, 1.0, 0.0, 1.0, 0.0, 0.3333, 0.0, 0.0, 0.0, 0.0, 0.0, 0.3333, 0.0, 1.0, 0.0, 1.0, 0.0, 1.0, 0.0, 1.0, 0.0, 1.0, 0.0, 1.0, 0.0, 1.0, 0.0, 1.0, 0.0, 1.0, 0.0, 1.0, 0.0, 1.0, 0.0, 1.0, 0.0, 1.0, 0.0, 1.0, 0.0, 1.0, 0.0, 1.0, 0.0, 1.0, 0.0, 1.0, 0.0, 1.0, 0.0, 1.0, 0.0, 1.0, 0.0, 1.0, 0.0, 1.0, 0.0, 1.0, 0.0, 1.0, 0.0, 1.0, 0.0, 1.0, 0.0, 1.0, 0.0, 1.0, 0.0, 1.0, 0.0, 1.0, 0.0, 1.0, 0.0, 1.0, 0.0, 1.0, 0.0, 1.0, 0.0, 1.0, 0.0, 1.0, 0.0, 1.0, 0.0, 1.0, 0.0, 1.0, 0.0, 1.0, 0.0, 1.0, 0.0, 1.0, 0.0, 1.0, 0.0, 1.0, 0.0, 1.0, 0.0, 1.0, 0.0, 1.0, 0.0, 1.0, 0.0, 1.0, 0.0, 1.0, 0.0, 1.0, 0.0, 1.0, 0.0, 1.0, 0.0, 1.0, 0.0, 1.0, 0.0, 1.0, 0.0, 1.0, 0.0, 1.0, 0.0, 1.0, 0.0, 1.0, 0.0, 1.0, 0.0, 1.0, 0.0, 1.0, 0.0, 1.0, 0.0, 1.0, 0.0, 1.0, 0.0, 1.0, 0.0, 1.0, 0.0, 1.0, 0.0, 1.0, 0.0, 1.0, 0.0, 1.0, 0.0, 1.0, 0.0, 1.0, 0.0, 1.0, 0.0, 1.0, 0.0, 1.0, 0.0, 1.0, 0.0, 1.0, 0.0, 1.0, 0.0, 1.0, 0.0, 1.0, 0.0, 1.0, 0.0, 1.0, 0.0, 1.0, 0.0, 1.0, 0.0, 1.0, 0.0, 1.0, 0.0, 1.0, 0.0, 1.0, 0.0, 1.0, 0.0, 1.0, 0.0, 1.0, 0.0, 1.0, 0.0, 1.0, 0.0, 1.0, 0.0, 1.0, 0.0, 1.0, 0.0, 1.0, 0.0, 1.0, 0.0, 1.0, 0.0, 1.0, 0.0, 1.0, 0.0, 1.0, 0.0, 1.0, 0.0, 1.0, 0.0, 1.0, 0.0, 1.0, 0.0, 1.0, 0.0, 1.0, 0.0, 1.0, 1.0, 1.0, 1.0, 1.0, 1.0, 1.0, 1.0, 1.0, 1.0, 1.0, 1.0, 1.0, 1.0, 1.0, 1.0, 1.0, 1.0, 1.0, 1.0, 1.0, 1.0, 1.0, 1.0, 1.0, 1.0, 1.0, 1.0, 1.0, 1.0, 1.0, 1.0, 1.0, 1.0, 1.0, 1.0, 1.0, 1.0, 1.0, 1.0, 1.0, 1.0, 1.0, 1.0, 1.0, 1.0, 1.0, 1.0, 1.0, 1.0, 1.0, 1.0, 1.0, 1.0, 1.0, 1.0, 1.0, 1.0, 1.0, 1.0, 1.0, 1.0, 1.0, 1.0, 1.0, 1.0, 1.0, 1.0, 1.0, 1.0, 1.0, 1.0, 1.0, 1.0, 1.0, 1.0, 1.0, 1.0, 1.0, 1.0, 1.0, 1.0, 1.0, 1.0, 1.0, 1.0, 1.0, 1.0, 1.0, 1.0, 1.0, 1.0, 1.0, 1.0, 1.0, 1.0, 1.0, 1.0, 1.0, 1.0, 1.0, 1.0, 1.0, 1.0, 1.0, 1.0, 1.0, 1.0, 1.0, 1.0, 1.0, 1.0, 1.0, 1.0, 1.0, 1.0, 1.0, 1.0, 1.0, 1.0, 1.0, 1.0, 1.0, 1.0, 1.0, 1.0, 1.0, 1.0, 1.0, 1.0, 1.0, 1.0, 1.0, 1.0, 1.0, 1.0, 1.0, 1.0, 1.0, 1.0, 1.0, 1.0, 1.0, 1.0, 1.0, 1.0, 1.0, 1.0, 1.0, 1.0, 1.0, 1.0, 1.0, 1.0, 1.0, 1.0, 1.0, 1.0, 1.0, 1.0, 1.0, 1.0, 1.0, 1.0, 1.0, 1.0, 1.0, 1.0, 1.0, 1.0, 1.0, 1.0, 1.0, 1.0, 1.0, 1.0, 1.0, 1.0, 1.0, 1.0, 1.0, 1.0, 1.0, 1.0, 1.0, 1.0, 1.0, 1.0, 1.0, 1.0, 1.0, 1.0, 1.0, 1.0, 1.0, 1.0, 1.0, 1.0, 1.0, 1.0, 1.0, 1.0, 1.0, 1.0, 1.0, 1.0, 1.0, 1.0, 1.0, 1.0, 1.0, 1.0, 1.0, 1.0, 1.0, 1.0, 1.0, 1.0, 1.0, 1.0, 1.0, 1.0, 1.0, 1.0, 1.0, 1.0, 1.0, 1.0, 1.0, 1.0, 1.0, 1.0, 1.0, 1.0, 1.0, 1.0, 1.0, 1.0, 1.0, 1.0, 1.0, 1.0, 1.0, 1.0, 1.0, 1.0, 1.0, 1.0, 1.0, 1.0, 1.0, 1.0, 1.0, 1.0, 1.0, 1.0, 1.0, 1.0, 1.0, 1.0, 1.0, 1.0, 1.0, 1.0, 1.0, 1.0, 1.0, 1.0, 1.0, 1.0, 1.0, 1.0, 1.0, 1.0, 1.0, 1.0, 1.0, 1.0, 1.0, 1.0, 1.0, 1.0, 1.0, 1.0, 1.0, 1.0, 1.0, 1.0, 1.0, 1.0, 1.0, 1.0, 1.0, 1.0, 1.0, 1.0, 1.0, 1.0, 1.0, 1.0, 1.0, 1.0, 1.0, 1.0, 1.0, 1.0, 1.0, 1.0, 1.0, 1.0, 1.0, 1.0, 1.0, 1.0, 1.0, 1.0, 1.0, 1.0, 1.0, 1.0, 1.0, 1.0, 1.0, 1.0, 1.0, 1.0, 1.0, 1.0, 1.0, 1.0, 1.0, 1.0, 1.0, 1.0, 1.0, 1.0, 1.0, 1.0, 1.0, 1.0, 1.0, 1.0, 1.0, 1.0, 1.0, 1.0, 1.0, 1.0, 1.0, 1.0, 1.0, 1.0, 1.0, 1.0, 1.0, 1.0, 1.0, 1.0, 1.0, 1.0, 1.0, 1.0, 1.0, 1.0, 1.0, 1.0, 1.0, 1.0, 1.0, 1.0, 1.0, 1.0, 1.0, 1.0, 1.0, 1.0, 1.0, 1.0, 0.0, 1.0, 0.0, 1.0, 0.0, 1.0, 0.0, 1.0, 0.0, 1.0, 0.0, 1.0, 0.0, 1.0, 0.0, 1.0, 1.0, 1.0, 1.0, 1.0, 1.0, 1.0, 1.0, 1.0, 0.3333, 1.0, 0.3333, 1.0, 0.0, 1.0, 0.0, 0.0, 1.0, 0.0, 1.0, 0.0, 1.0, 0.0, 1.0, 0.0, 1.0, 0.0, 1.0, 0.0, 1.0, 0.0, 1.0, 0.0, 1.0, 0.0, 1.0, 0.0, 1.0, 0.0, 1.0, 0.0, 1.0, 0.0, 1.0, 0.0, 1.0, 0.0, 1.0, 0.0, 1.0, 0.0, 1.0, 0.0, 1.0, 0.0, 1.0, 0.0, 1.0, 0.0, 1.0, 0.0, 1.0, 0.0, 1.0, 0.0, 1.0, 0.0, 1.0, 0.0, 1.0, 0.0, 1.0, 0.0, 1.0, 0.0, 1.0, 0.0, 1.0, 0.0, 1.0, 0.0, 1.0, 0.0, 1.0, 0.0, 1.0, 0.0, 1.0, 0.0, 1.0, 0.0, 1.0, 0.0, 1.0, 0.0, 1.0, 0.0, 1.0, 0.0, 1.0, 0.0, 1.0, 0.0, 1.0, 0.0, 1.0, 0.0, 1.0, 0.0, 1.0, 0.0, 1.0, 0.0, 1.0, 0.0, 1.0, 0.0, 1.0, 0.0, 1.0, 0.0, 0.0, 0.0, 0.0, 0.0, 0.0, 0.0, 0.0, 0.0, 0.0, 0.0, 0.0, 0.0, 0.0, 0.0, 0.0, 0.0, 1.0, 0.0, 1.0, 0.0, 1.0, 0.0, 1.0, 0.0, 0.6667, 0.0, 0.6667, 0.0, 1.0, 0.0, 1.0, 0.0, 0.0, 0.0, 0.0, 0.0, 0.3333, 0.0, 0.3333, 0.0, 0.3333, 0.0, 0.3333, 0.0, 0.6667, 0.0, 0.6667, 1.0, 1.0, 1.0, 1.0, 1.0, 0.6667, 1.0, 0.6667, 1.0, 0.6667, 1.0, 0.6667, 1.0, 0.3333, 1.0, 0.3333, 0.0, 1.0, 0.0, 0.6667, 0.0, 0.6667, 0.0, 1.0, 0.0, 0.6667, 0.0, 0.3333, 0.0, 0.3333, 0.0, 0.6667, 1.0, 6.358e-07, 1.0, 0.3333, 1.0, 0.3333, 1.0, 0.0, 1.0, 0.3333, 1.0, 0.6667, 1.0, 0.6667, 1.0, 0.3333, 1.0, 0.0, 1.0, 0.3333, 1.0, 0.3333, 1.0, 0.0, 1.0, 0.3333, 1.0, 0.6667, 1.0, 0.6667, 1.0, 0.3333, 0.0, 1.0, 0.0, 0.6667, 0.0, 0.6667, 0.0, 1.0, 0.0, 0.6667, 0.0, 0.3333, 0.0, 0.3333, 0.0, 0.6667, 0.0, 0.0, 0.0, 0.0, 0.0, 0.3333, 0.0, 0.3333, 0.0, 0.3333, 0.0, 0.3333, 0.0, 0.6667, 0.0, 0.6667, 1.0, 1.0, 1.0, 1.0, 1.0, 0.6667, 1.0, 0.6667, 1.0, 0.6667, 1.0, 0.6667, 1.0, 0.3333, 1.0, 0.3333, 1.0, 1.0, 1.0, 1.0, 1.0, 0.6667, 1.0, 0.6667, 1.0, 0.6667, 1.0, 0.6667, 1.0, 0.3333, 1.0, 0.3333, 1.0, 1.0, 1.0, 1.0, 1.0, 0.6667, 1.0, 0.6667, 1.0, 0.6667, 1.0, 0.6667, 1.0, 0.3333, 1.0, 0.3333, 1.0, 1.0, 1.0, 1.0, 1.0, 0.6667, 1.0, 0.6667, 1.0, 0.6667, 1.0, 0.6667, 1.0, 0.3333, 1.0, 0.3333, 1.0, 1.0, 1.0, 1.0, 1.0, 0.6667, 1.0, 0.6667, 1.0, 0.6667, 1.0, 0.6667, 1.0, 0.3333, 1.0, 0.3333, 1.0, 1.0, 1.0, 1.0, 1.0, 0.6667, 1.0, 0.6667, 1.0, 0.6667, 1.0, 0.6667, 1.0, 0.3333, 1.0, 0.3333, 1.0, 1.0, 1.0, 1.0, 1.0, 0.6667, 1.0, 0.6667, 1.0, 0.6667, 1.0, 0.6667, 1.0, 0.3333, 1.0, 0.3333, 1.0, 1.0, 1.0, 1.0, 1.0, 0.6667, 1.0, 0.6667, 1.0, 0.6667, 1.0, 0.6667, 1.0, 0.3333, 1.0, 0.3333, 1.0, 1.0, 1.0, 1.0, 1.0, 0.6667, 1.0, 0.6667, 1.0, 0.6667, 1.0, 0.6667, 1.0, 0.3333, 1.0, 0.3333, 1.0, 1.0, 1.0, 1.0, 1.0, 0.6667, 1.0, 0.6667, 1.0, 0.6667, 1.0, 0.6667, 1.0, 0.3333, 1.0, 0.3333, 1.0, 1.0, 1.0, 1.0, 1.0, 0.6667, 1.0, 0.6667, 1.0, 0.6667, 1.0, 0.6667, 1.0, 0.3333, 1.0, 0.3333, 0.0, 0.0, 0.0, 0.0, 0.0, 0.3333, 0.0, 0.3333, 0.0, 0.3333, 0.0, 0.3333, 0.0, 0.6667, 0.0, 0.6667, 0.0, 0.0, 0.0, 0.0, 0.0, 0.3333, 0.0, 0.3333, 0.0, 0.3333, 0.0, 0.3333, 0.0, 0.6667, 0.0, 0.6667, 0.0, 0.0, 0.0, 0.0, 0.0, 0.3333, 0.0, 0.3333, 0.0, 0.3333, 0.0, 0.3333, 0.0, 0.6667, 0.0, 0.6667, 0.0, 0.0, 0.0, 0.0, 0.0, 0.3333, 0.0, 0.3333, 0.0, 0.3333, 0.0, 0.3333, 0.0, 0.6667, 0.0, 0.6667, 0.0, 0.0, 0.0, 0.0, 0.0, 0.3333, 0.0, 0.3333, 0.0, 0.3333, 0.0, 0.3333, 0.0, 0.6667, 0.0, 0.6667, 0.0, 0.0, 0.0, 0.0, 0.0, 0.3333, 0.0, 0.3333, 0.0, 0.3333, 0.0, 0.3333, 0.0, 0.6667, 0.0, 0.6667, 0.0, 0.0, 0.0, 0.0, 0.0, 0.3333, 0.0, 0.3333, 0.0, 0.3333, 0.0, 0.3333, 0.0, 0.6667, 0.0, 0.6667, 0.0, 0.0, 0.0, 0.3333, 1.0, 0.3333, 1.0, 0.0, 0.0, 0.3333, 0.0, 0.6667, 1.0, 0.6667, 1.0, 0.3333, 1.0, 0.3333, 1.0, 0.6667, 1.0, 0.6667, 1.0, 0.3333, 1.0, 0.0, 1.0, 0.3333, 1.0, 0.3333, 1.0, 6.358e-07, 0.0, 0.6667, 0.0, 0.3333, 0.0, 0.3333, 0.0, 0.6667, 0.0, 1.0, 0.0, 0.6667, 0.0, 0.6667, 0.0, 1.0, 0.0, 0.0, 0.0, 0.0, 0.0, 0.0, 0.0, 0.0, 0.0, 1.0, 0.0, 1.0, 0.0, 1.0, 0.0, 1.0, 1.0, 0.0, 1.0, 0.0, 1.0, 0.0, 1.0, 0.0, 1.0, 1.0, 1.0, 1.0, 1.0, 1.0, 1.0, 1.0, 1.0, 1.0, 1.0, 1.0, 1.0, 1.0, 1.0, 1.0, 1.0, 1.0, 1.0, 1.0, 1.0, 1.0, 1.0, 1.0, 1.0, 1.0, 1.0, 1.0, 1.0, 1.0, 1.0, 1.0, 1.0, 1.0, 1.0, 1.0, 1.0, 1.0, 1.0, 1.0, 1.0, 1.0, 1.0, 1.0, 1.0, 1.0, 1.0, 1.0, 1.0, 1.0, 1.0, 1.0, 1.0, 1.0, 1.0, 1.0, 1.0, 1.0, 1.0, 1.0, 1.0, 1.0, 1.0, 1.0, 1.0, 1.0, 1.0, 1.0, 1.0, 1.0, 1.0, 1.0, 1.0, 1.0, 1.0, 1.0, 1.0, 1.0, 1.0, 1.0, 1.0, 1.0, 1.0, 1.0, 1.0, 1.0, 1.0, 1.0, 1.0, 1.0, 1.0, 1.0, 1.0, 1.0, 1.0, 1.0, 1.0, 1.0, 1.0, 1.0, 1.0, 1.0, 1.0, 1.0, 1.0, 1.0, 1.0, 1.0, 1.0, 1.0, 1.0, 1.0, 1.0, 1.0, 1.0, 1.0, 1.0, 1.0, 1.0, 1.0, 1.0, 1.0, 1.0, 1.0, 1.0, 1.0, 1.0, 1.0, 1.0, 1.0, 1.0, 1.0, 1.0, 1.0, 1.0, 1.0, 0.0, 1.0, 0.0, 1.0, 0.0, 1.0, 0.0, 1.0, 0.0, 1.0, 0.0, 1.0, 0.0, 1.0, 0.0, 1.0, 0.0, 1.0, 0.0, 1.0, 0.0, 1.0, 0.0, 1.0, 0.0, 1.0, 0.0, 1.0, 0.0, 1.0, 0.0, 1.0, 0.0, 1.0, 0.0, 1.0, 0.0, 1.0, 0.0, 1.0, 0.0, 1.0, 0.0, 1.0, 0.0, 1.0, 0.0, 1.0, 0.0, 1.0, 0.0, 1.0, 0.0, 1.0, 0.0, 1.0, 0.0, 1.0, 0.0, 1.0, 0.0, 1.0, 0.0, 1.0, 0.0, 1.0, 0.0, 1.0, 0.0, 1.0, 0.0, 1.0, 0.0, 1.0, 0.0, 1.0, 0.0, 1.0, 0.0, 1.0, 0.0, 1.0, 0.0, 1.0, 0.0, 1.0, 0.0, 1.0, 0.0, 1.0, 0.0, 1.0, 0.0, 1.0, 0.0, 1.0, 0.0, 1.0, 0.0, 1.0, 0.0, 1.0, 0.0, 1.0, 0.0, 1.0, 0.0, 1.0, 0.0, 1.0, 0.0, 1.0, 0.0, 0.3333, 0.0, 0.0, 0.0, 0.0, 0.0, 0.3333, 0.0, 1.0, 0.0, 1.0, 0.0, 1.0, 0.0, 1.0, 1.0, 0.0, 1.0, 0.0, 1.0, 0.0, 1.0, 0.0, 0.0, 0.0, 0.0, 0.0, 0.0, 0.0, 0.0, 0.0, 1.0, 1.0, 1.0, 1.0, 1.0, 1.0, 1.0, 1.0, 0.0, 1.0, 0.0, 1.0, 0.0, 1.0, 0.0, 1.0, 1.0, 0.0, 1.0, 0.0, 1.0, 0.0, 1.0, 0.0, 0.0, 0.0, 0.0, 0.0, 0.0, 0.0, 0.0, 0.0, 1.0, 1.0, 1.0, 1.0, 1.0, 1.0, 1.0, 1.0, 0.0, 1.0, 0.0, 1.0, 0.0, 1.0, 0.0, 1.0, 1.0, 0.0, 1.0, 0.0, 1.0, 0.0, 1.0, 0.0, 1.0, 1.0, 1.0, 1.0, 1.0, 1.0, 1.0, 1.0, 1.0, 1.0, 1.0, 1.0, 1.0, 1.0, 1.0, 1.0, 1.0, 0.0, 1.0, 0.0, 1.0, 0.0, 1.0, 0.0, 1.0, 0.0, 1.0, 0.0, 1.0, 0.0, 1.0, 0.0, 0.0, 0.0, 0.0, 0.0, 0.0, 0.0, 0.0, 0.0, 1.0, 1.0, 1.0, 1.0, 1.0, 1.0, 1.0, 1.0, 0.0, 0.0, 1.0, 0.0, 1.0, 0.0, 0.0, 0.0, 1.0, 0.6667, 1.0, 1.0, 1.0, 1.0, 1.0, 0.6667, 0.0, 1.0, 0.0, 1.0, 0.0, 1.0, 0.0, 1.0, 1.0, 0.0, 1.0, 0.0, 1.0, 0.0, 1.0, 0.0, 1.0, 1.0, 1.0, 1.0, 1.0, 1.0, 1.0, 1.0, 1.0, 1.0, 1.0, 1.0, 1.0, 1.0, 1.0, 1.0, 1.0, 1.0, 0.0, 1.0, 0.0, 1.0, 1.0, 1.0, 1.0, 0.0, 1.0, 0.0, 1.0, 0.0, 1.0, 0.0, 1.0, 0.0, 1.0, 0.0, 1.0, 6.358e-07, 1.0, 0.0, 0.0, 0.0, 0.0, 0.0, 0.0, 0.0, 0.0, 0.0, 1.0, 1.0, 1.0, 1.0, 1.0, 1.0, 1.0, 1.0, 0.0, 0.0, 0.0, 0.0, 0.0, 0.0, 0.0, 0.0, 0.0, 1.0, 0.0, 1.0, 0.0, 1.0, 0.0, 1.0, 1.0, 0.0, 1.0, 0.0, 1.0, 0.0, 1.0, 0.0, 0.0, 0.0, 0.0, 0.0, 0.0, 0.0, 0.0, 0.0, 1.0, 1.0, 1.0, 1.0, 1.0, 1.0, 1.0, 1.0, 0.0, 1.0, 0.0, 1.0, 0.0, 1.0, 0.0, 1.0, 0.0, 1.0, 0.0, 1.0, 0.0, 1.0, 0.0, 1.0, 1.0, 0.0, 1.0, 0.0, 1.0, 0.0, 1.0, 0.0, 0.0, 0.0, 0.0, 0.0, 0.0, 0.0, 0.0, 0.0, 1.0, 1.0, 1.0, 1.0, 1.0, 1.0, 1.0, 1.0, 0.0, 1.0, 0.0, 1.0, 0.0, 1.0, 0.0, 1.0, 1.0, 0.0, 1.0, 0.0, 1.0, 0.0, 1.0, 0.0, 0.0, 0.0, 0.0, 0.0, 0.0, 0.0, 0.0, 0.0, 1.0, 1.0, 1.0, 1.0, 1.0, 1.0, 1.0, 1.0, 0.0, 1.0, 0.0, 1.0, 0.0, 1.0, 0.0, 1.0, 0.0, 0.0, 0.0, 0.0, 0.0, 0.0, 0.0, 0.0, 0.0, 0.3333, 0.0, 0.3333, 0.0, 0.6667, 0.0, 0.6667, 0.0, 0.0, 0.0, 0.0, 0.0, 0.3333, 0.0, 0.3333, 0.0, 0.0, 0.0, 0.0, 0.0, 0.0, 0.0, 0.0, 0.0, 1.0, 0.0, 1.0, 0.0, 1.0, 0.0, 1.0, 0.0, 1.0, 0.0, 1.0, 0.0, 1.0, 0.0, 1.0, 0.0, 0.0, 0.0, 0.0, 0.0, 0.0, 0.0, 0.0, 0.0, 0.6667, 0.0, 0.6667, 0.0, 1.0, 0.0, 1.0, 0.0, 1.0, 0.0, 1.0, 0.0, 1.0, 0.0, 1.0, 0.0, 0.0, 0.0, 0.0, 0.0, 0.0, 0.0, 0.0, 0.0, 0.3333, 0.0, 0.3333, 0.0, 0.6667, 0.0, 0.6667, 0.0, 0.0, 0.0, 0.0, 0.0, 0.3333, 0.0, 0.3333, 0.0, 0.0, 0.0, 0.0, 0.0, 0.0, 0.0, 0.0, 0.0, 1.0, 0.0, 1.0, 0.0, 1.0, 0.0, 1.0, 0.0, 1.0, 0.0, 1.0, 0.0, 1.0, 0.0, 1.0, 0.0, 0.0, 0.0, 0.0, 0.0, 0.0, 0.0, 0.0, 0.0, 0.6667, 0.0, 0.6667, 0.0, 1.0, 0.0, 1.0, 0.0, 1.0, 0.0, 1.0, 0.0, 1.0, 0.0, 1.0, 0.0, 0.0, 0.0, 0.0, 0.0, 0.0, 0.0, 0.0, 0.0, 0.3333, 0.0, 0.3333, 0.0, 0.6667, 0.0, 0.6667, 0.0, 0.0, 0.0, 0.0, 0.0, 0.3333, 0.0, 0.3333, 0.0, 0.0, 0.0, 0.0, 0.0, 0.0, 0.0, 0.0, 0.0, 1.0, 0.0, 1.0, 0.0, 1.0, 0.0, 1.0, 0.0, 1.0, 0.0, 1.0, 0.0, 1.0, 0.0, 1.0, 0.0, 0.0, 0.0, 0.0, 0.0, 0.0, 0.0, 0.0, 0.0, 0.6667, 0.0, 0.6667, 0.0, 1.0, 0.0, 1.0, 0.0, 1.0, 0.0, 1.0, 0.0, 1.0, 0.0, 1.0, 0.0, 0.0, 0.0, 0.0, 0.0, 0.0, 0.0, 0.0, 0.0, 0.3333, 0.0, 0.3333, 0.0, 0.6667, 0.0, 0.6667, 0.0, 0.0, 0.0, 0.0, 0.0, 0.3333, 0.0, 0.3333, 0.0, 0.0, 0.0, 0.0, 0.0, 0.0, 0.0, 0.0, 0.0, 1.0, 0.0, 1.0, 0.0, 1.0, 0.0, 1.0, 0.0, 1.0, 0.0, 1.0, 0.0, 1.0, 0.0, 1.0, 0.0, 0.0, 0.0, 0.0, 0.0, 0.0, 0.0, 0.0, 0.0, 0.6667, 0.0, 0.6667, 0.0, 1.0, 0.0, 1.0, 0.0, 0.0, 0.0, 0.0, 0.0, 0.0, 0.0, 0.0, 0.0, 1.0, 0.0, 1.0, 0.0, 1.0, 0.0, 1.0, 0.0, 0.0, 0.0, 0.0, 0.0, 0.0, 0.0, 0.0, 0.0, 1.0, 0.0, 1.0, 0.0, 1.0, 0.0, 1.0, 0.0, 0.0, 0.0, 0.0, 0.0, 0.0, 0.0, 0.0, 0.0, 1.0, 0.0, 1.0, 0.0, 1.0, 0.0, 1.0, 0.0, 0.0, 0.0, 0.0, 0.0, 0.0, 0.0, 0.0, 0.0, 1.0, 0.0, 1.0, 0.0, 1.0, 0.0, 1.0, 0.0, 0.6667, 0.0, 0.3333, 0.0, 0.3333, 0.0, 0.6667, 0.0, 1.0, 0.0, 0.6667, 0.0, 0.6667, 0.0, 1.0, 1.0, 0.3333, 1.0, 0.6667, 1.0, 0.6667, 1.0, 0.3333, 1.0, 0.0, 1.0, 0.3333, 1.0, 0.3333, 1.0, 0.0, 0.0, 1.0, 0.0, 1.0, 0.0, 1.0, 0.0, 1.0, 0.0, 0.0, 0.0, 0.0, 0.0, 0.0, 0.0, 0.0, 1.0, 1.0, 1.0, 1.0, 1.0, 1.0, 1.0, 1.0, 1.0, 0.0, 1.0, 0.0, 1.0, 0.0, 1.0, 0.0, 1.0, 1.0, 1.0, 1.0, 1.0, 1.0, 1.0, 1.0, 0.0, 0.0, 0.0, 0.0, 0.0, 0.0, 0.0, 0.0, 1.0, 0.0, 1.0, 0.0, 1.0, 0.0, 1.0, 0.0, 0.0, 1.0, 0.0, 1.0, 0.0, 1.0, 0.0, 1.0, 1.0, 1.0, 1.0, 1.0, 1.0, 1.0, 1.0, 1.0, 0.0, 0.0, 0.0, 0.0, 0.0, 0.0, 0.0, 0.0, 1.0, 0.0, 1.0, 0.0, 1.0, 0.0, 1.0, 0.0, 0.0, 1.0, 0.0, 1.0, 0.0, 1.0, 0.0, 1.0, 0.0, 1.0, 0.0, 1.0, 0.0, 1.0, 0.0, 1.0, 1.0, 1.0, 1.0, 1.0, 1.0, 1.0, 1.0, 1.0, 0.0, 0.0, 0.0, 0.0, 0.0, 0.0, 0.0, 0.0, 1.0, 0.0, 1.0, 0.0, 1.0, 0.0, 1.0, 0.0, 0.0, 1.0, 0.0, 1.0, 0.0, 1.0, 0.0, 1.0, 0.0, 0.0, 0.0, 0.0, 0.0, 0.0, 0.0, 0.0, 1.0, 1.0, 1.0, 1.0, 1.0, 1.0, 1.0, 1.0, 0.0, 0.0, 0.0, 0.0, 0.0, 0.0, 0.0, 0.0, 1.0, 0.0, 1.0, 0.0, 1.0, 0.0, 1.0, 0.0, 1.0, 0.0, 1.0, 0.0, 1.0, 0.0, 1.0, 0.0, 1.0, 1.0, 0.0, 1.0, 0.0, 1.0, 1.0, 1.0, 1.0, 1.0, 1.0, 1.0, 1.0, 1.0, 1.0, 1.0, 1.0, 1.0, 1.0, 1.0, 1.0, 1.0, 1.0, 1.0, 1.0, 0.0, 1.0, 0.0, 1.0, 0.0, 1.0, 0.0, 0.0, 1.0, 0.0, 1.0, 0.0, 1.0, 0.0, 1.0, 1.0, 0.6667, 1.0, 1.0, 1.0, 1.0, 1.0, 0.6667, 0.0, 0.0, 1.0, 0.0, 1.0, 0.0, 0.0, 0.0, 1.0, 1.0, 1.0, 1.0, 1.0, 1.0, 1.0, 1.0, 0.0, 0.0, 0.0, 0.0, 0.0, 0.0, 0.0, 0.0, 1.0, 0.0, 1.0, 0.0, 1.0, 0.0, 1.0, 0.0, 1.0, 0.0, 1.0, 0.0, 1.0, 0.0, 1.0, 0.0, 1.0, 1.0, 1.0, 1.0, 1.0, 1.0, 1.0, 1.0, 1.0, 1.0, 1.0, 1.0, 1.0, 1.0, 1.0, 1.0, 1.0, 0.0, 1.0, 0.0, 1.0, 0.0, 1.0, 0.0, 0.0, 1.0, 0.0, 1.0, 0.0, 1.0, 0.0, 1.0, 1.0, 1.0, 1.0, 1.0, 1.0, 1.0, 1.0, 1.0, 0.0, 0.0, 0.0, 0.0, 0.0, 0.0, 0.0, 0.0, 1.0, 0.0, 1.0, 0.0, 1.0, 0.0, 1.0, 0.0, 0.0, 1.0, 0.0, 1.0, 0.0, 1.0, 0.0, 1.0, 1.0, 1.0, 1.0, 1.0, 1.0, 1.0, 1.0, 1.0, 0.0, 0.0, 0.0, 0.0, 0.0, 0.0, 0.0, 0.0, 1.0, 0.0, 1.0, 0.0, 1.0, 0.0, 1.0, 0.0, 0.0, 1.0, 0.0, 1.0, 0.0, 1.0, 0.0, 1.0, 0.0, 0.3333, 0.0, 0.0, 0.0, 0.0, 0.0, 0.3333, 0.0, 0.0, 0.0, 0.0, 0.0, 0.0, 0.0, 0.0, 0.0, 1.0, 0.0, 1.0, 0.0, 1.0, 0.0, 1.0, 0.0, 0.6667, 0.0, 0.6667, 0.0, 1.0, 0.0, 1.0, 0.0, 1.0, 0.0, 1.0, 0.0, 1.0, 0.0, 1.0, 0.0, 1.0, 0.0, 1.0, 0.0, 1.0, 0.0, 1.0, 0.0, 0.0, 0.0, 0.0, 0.0, 0.3333, 0.0, 0.3333, 0.0, 0.3333, 0.0, 0.3333, 0.0, 0.6667, 0.0, 0.6667, 0.0, 1.0, 0.0, 1.0, 0.0, 1.0, 0.0, 1.0, 0.0, 0.0, 0.0, 0.0, 0.0, 0.0, 0.0, 0.0, 0.0, 0.0, 0.0, 0.0, 0.0, 0.0, 0.0, 0.0, 0.0, 0.0, 0.0, 0.0, 0.0, 0.0, 0.0, 0.0, 0.0, 0.0, 0.0, 0.0, 0.0, 0.0, 0.0, 0.0, 0.0, 1.0, 0.0, 1.0, 0.0, 1.0, 0.0, 1.0, 0.0, 1.0, 0.0, 1.0, 0.0, 1.0, 0.0, 1.0, 0.0, 0.0, 0.0, 0.0, 0.0, 0.0, 0.0, 0.0, 0.0, 0.3333, 0.0, 0.3333, 0.0, 0.6667, 0.0, 0.6667, 0.0, 0.3333, 0.0, 0.3333, 0.0, 0.3333, 0.0, 0.3333, 0.0, 0.0, 0.0, 0.0, 0.0, 0.0, 0.0, 0.0, 0.0, 1.0, 0.0, 1.0, 0.0, 1.0, 0.0, 1.0, 0.0, 1.0, 0.0, 1.0, 0.0, 1.0, 0.0, 1.0, 0.0, 0.0, 0.0, 0.0, 0.0, 0.0, 0.0, 0.0, 0.0, 0.6667, 0.0, 0.6667, 0.0, 1.0, 0.0, 1.0, 0.0, 1.0, 0.0, 1.0, 0.0, 1.0, 0.0, 1.0, 0.0, 0.0, 0.0, 0.0, 0.0, 0.0, 0.0, 0.0, 0.0, 1.0, 0.0, 1.0, 0.0, 1.0, 0.0, 1.0, 0.0, 0.0, 0.0, 0.0, 0.0, 0.0, 0.0, 0.0, 0.0, 0.3333, 0.0, 0.0, 0.0, 0.0, 0.0, 0.3333, 0.0, 1.0, 0.0, 1.0, 0.0, 1.0, 0.0, 1.0, 1.0, 0.0, 1.0, 0.0, 1.0, 0.0, 1.0, 0.0, 0.0, 0.0, 0.0, 0.0, 0.0, 0.0, 0.0, 0.0, 1.0, 1.0, 1.0, 1.0, 1.0, 1.0, 1.0, 1.0, 0.0, 1.0, 0.0, 1.0, 0.0, 1.0, 0.0, 1.0, 1.0, 0.0, 1.0, 0.0, 1.0, 0.0, 1.0, 0.0, 0.0, 0.0, 0.0, 0.0, 0.0, 0.0, 0.0, 0.0, 1.0, 1.0, 1.0, 1.0, 1.0, 1.0, 1.0, 1.0, 0.0, 1.0, 0.0, 1.0, 0.0, 1.0, 0.0, 1.0, 1.0, 0.0, 1.0, 0.0, 1.0, 0.0, 1.0, 0.0, 1.0, 1.0, 1.0, 1.0, 1.0, 1.0, 1.0, 1.0, 1.0, 1.0, 1.0, 1.0, 1.0, 1.0, 1.0, 1.0, 1.0, 0.0, 1.0, 0.0, 1.0, 0.0, 1.0, 0.0, 1.0, 0.0, 1.0, 0.0, 1.0, 0.0, 1.0, 0.0, 0.0, 0.0, 0.0, 0.0, 0.0, 0.0, 0.0, 0.0, 1.0, 1.0, 1.0, 1.0, 1.0, 1.0, 1.0, 1.0, 0.0, 0.0, 1.0, 0.0, 1.0, 0.0, 0.0, 0.0, 1.0, 0.6667, 1.0, 1.0, 1.0, 1.0, 1.0, 0.6667, 0.0, 1.0, 0.0, 1.0, 0.0, 1.0, 0.0, 1.0, 1.0, 0.0, 1.0, 0.0, 1.0, 0.0, 1.0, 0.0, 1.0, 1.0, 1.0, 1.0, 1.0, 1.0, 1.0, 1.0, 1.0, 1.0, 1.0, 1.0, 1.0, 1.0, 1.0, 1.0, 1.0, 1.0, 0.0, 1.0, 0.0, 1.0, 1.0, 1.0, 1.0, 0.0, 1.0, 0.0, 1.0, 0.0, 1.0, 0.0, 1.0, 0.0, 1.0, 0.0, 1.0, 0.0, 1.0, 0.0, 0.0, 0.0, 0.0, 0.0, 0.0, 0.0, 0.0, 0.0, 1.0, 1.0, 1.0, 1.0, 1.0, 1.0, 1.0, 1.0, 0.0, 0.0, 0.0, 0.3333, 0.0, 0.3333, 0.0, 0.0, 0.0, 1.0, 0.0, 1.0, 0.0, 1.0, 0.0, 1.0, 1.0, 0.0, 1.0, 0.0, 1.0, 0.0, 1.0, 0.0, 0.0, 0.0, 0.0, 0.0, 0.0, 0.0, 0.0, 0.0, 1.0, 1.0, 1.0, 1.0, 1.0, 1.0, 1.0, 1.0, 0.0, 1.0, 0.0, 1.0, 0.0, 1.0, 0.0, 1.0, 0.0, 1.0, 0.0, 1.0, 0.0, 1.0, 0.0, 1.0, 1.0, 0.0, 1.0, 0.0, 1.0, 0.0, 1.0, 0.0, 0.0, 0.0, 0.0, 0.0, 0.0, 0.0, 0.0, 0.0, 1.0, 1.0, 1.0, 1.0, 1.0, 1.0, 1.0, 1.0, 0.0, 1.0, 0.0, 1.0, 0.0, 1.0, 0.0, 1.0, 1.0, 0.0, 1.0, 0.0, 1.0, 0.0, 1.0, 0.0, 0.0, 0.0, 0.0, 0.0, 0.0, 0.0, 0.0, 0.0, 1.0, 1.0, 1.0, 1.0, 1.0, 1.0, 1.0, 1.0, 1.0, 0.0, 1.0, 0.0, 1.0, 0.0, 1.0, 0.0, 1.0, 1.0, 1.0, 1.0, 1.0, 1.0, 1.0, 1.0, 0.0, 0.0, 0.0, 0.0, 0.0, 0.0, 0.0, 0.0, 0.0, 1.0, 0.0, 1.0, 0.0, 1.0, 0.0, 1.0, 1.0, 0.0, 1.0, 0.3333, 1.0, 0.3333, 1.0, 0.0, 1.0, 0.3333, 1.0, 0.6667, 1.0, 0.6667, 1.0, 0.3333, 0.0, 1.0, 0.0, 0.6667, 0.0, 0.6667, 0.0, 1.0, 0.0, 0.6667, 0.0, 0.3333, 0.0, 0.3333, 0.0, 0.6667, 0.0, 1.0, 0.0, 1.0, 0.0, 1.0, 0.0, 1.0, 0.0, 0.0, 0.0, 0.0, 0.0, 0.0, 0.0, 0.0, 0.0, 1.0, 0.0, 1.0, 0.0, 1.0, 0.0, 1.0, 0.0, 0.0, 0.0, 0.0, 0.0, 0.0, 0.0, 0.0, 0.0, 1.0, 0.0, 1.0, 0.0, 1.0, 0.0, 1.0, 0.0, 0.0, 0.0, 0.0, 0.0, 0.0, 0.0, 0.0, 0.0, 1.0, 0.0, 1.0, 0.0, 1.0, 0.0, 1.0, 0.0, 0.0, 0.0, 0.0, 0.0, 0.0, 0.0, 0.0, 0.0, 0.0, 0.0, 0.0, 0.0, 0.0, 0.0, 0.0, 0.0, 0.3333, 0.0, 0.3333, 0.0, 0.3333, 0.0, 0.3333, 0.0, 0.0, 0.0, 0.0, 0.0, 0.0, 0.0, 0.0, 0.0, 0.0, 0.0, 0.0, 0.0, 0.0, 0.0, 0.0, 0.0, 0.0, 0.0, 0.0, 0.0, 0.0, 0.0, 0.0, 0.0, 0.0, 0.0, 0.0, 0.0, 0.0, 0.0, 0.0, 0.0, 0.0, 0.0, 0.0, 0.0, 0.0, 0.0, 0.0, 0.0, 0.0, 0.0, 0.0, 0.0, 0.0, 0.0, 0.0, 0.0, 0.0, 0.0, 0.0, 0.0, 0.0, 0.0, 0.0, 0.0, 0.3333, 0.0, 0.0, 0.0, 0.0, 0.0, 0.3333, 0.0, 0.0, 0.0, 0.0, 0.0, 0.0, 0.0, 0.0, 0.0, 0.3333, 0.0, 0.3333, 0.0, 0.3333, 0.0, 0.3333, 0.0, 0.0, 0.0, 0.0, 0.0, 0.0, 0.0, 0.0, 0.0, 0.0, 0.0, 0.0, 0.0, 0.0, 0.0, 0.0, 0.0, 0.3333, 0.0, 0.0, 0.0, 0.0, 0.0, 0.3333, 0.0, 0.0, 0.0, 0.0, 0.0, 0.0, 0.0, 0.0, 0.0, 0.0, 0.0, 0.0, 0.0, 0.0, 0.0, 0.0, 0.0, 0.0, 0.0, 0.0, 0.0, 0.0, 0.0, 0.0, 0.0, 0.0, 0.0, 0.0, 0.0, 0.0, 0.0, 0.0, 0.0, 0.0, 0.0, 0.3333, 0.0, 0.3333, 0.0, 0.0, 0.0, 0.0, 0.0, 0.0, 0.0, 0.0, 0.0, 0.0, 0.0, 0.3333, 0.0, 0.0, 0.0, 0.0, 0.0, 0.3333, 0.0, 0.0, 0.0, 0.0, 0.0, 0.0, 0.0, 0.0, 0.0, 0.3333, 0.0, 0.3333, 0.0, 0.3333, 0.0, 0.3333, 0.0, 0.3333, 0.0, 0.0, 0.0, 0.0, 0.0, 0.3333, 0.0, 0.0, 0.0, 0.0, 0.0, 0.0, 0.0, 0.0, 0.0, 0.0, 0.0, 0.0, 0.0, 0.0, 0.0, 0.0, 0.0, 0.0, 0.0, 0.0, 0.0, 0.0, 0.0, 0.0, 0.0, 0.0, 0.0, 0.0, 0.0, 0.0, 0.0, 0.0, 0.0, 0.0, 0.0, 0.3333, 0.0, 0.3333, 0.0, 0.0, 0.0, 0.0, 0.0, 0.0, 0.0, 0.0, 0.0, 0.0, 0.0, 0.0, 0.0, 0.0, 0.0, 0.0, 0.0, 0.0, 0.0, 0.0, 0.0, 0.0, 0.0, 0.3333, 0.0, 0.3333, 0.0, 0.0, 0.0, 0.0, 0.0, 0.0, 0.0, 0.0, 0.0, 0.0, 0.0, 0.0, 0.0, 0.0, 0.0, 0.0, 0.0, 0.0, 0.0, 0.0, 0.0, 0.0, 0.0, 0.0, 0.0, 0.0, 0.0, 0.0, 0.0, 0.0, 0.0, 0.0, 0.0, 0.0, 0.0, 0.3333, 0.0, 0.3333, 0.0, 0.0, 0.0, 0.0, 0.0, 0.0, 0.0, 0.0, 0.0, 0.0, 0.0, 0.0, 0.0, 0.0, 0.0, 0.0, 0.0, 0.0])
me_plane.use_remesh_fix_poles = True
me_plane.use_remesh_preserve_attributes = False
me_plane.update()

# ---- objects
ob_light = bpy.data.objects.new('Light', light_light)
ob_camera = bpy.data.objects.new('Camera', cam_camera)
ob_empty = bpy.data.objects.new('Empty', None)
ob_plane = bpy.data.objects.new('Plane', me_plane)
ob_empty_001 = bpy.data.objects.new('Empty.001', None)

# ---- transforms, parenting, visibility, modifiers, constraints
ob_light.location = (4.076, 1.005, 5.904)
ob_light.rotation_euler = (0.6503, 0.05522, 1.866)
ob_light.lock_rotations_4d = False
ob_light.empty_display_type = 'ARROWS'
ob_light.color = (0.0, 0.0, 0.0, 0.0)
ob_light.lineart.crease_threshold = 0.0
ob_camera.location = (7.359, -6.926, 4.958)
ob_camera.rotation_euler = (1.109, 0.0, 0.8149)
ob_camera.lock_rotations_4d = False
ob_camera.empty_display_type = 'ARROWS'
ob_camera.color = (0.0, 0.0, 0.0, 0.0)
ob_camera.display_type = 'WIRE'
ob_camera.lineart.crease_threshold = 0.0
ob_empty.location = (0.0, 0.0, 3.038)
ob_empty.rotation_euler = (1.571, -0.0, -0.0)
ob_empty.scale = (1.837, 1.837, 1.0)
ob_empty.empty_display_type = 'IMAGE'
ob_empty.empty_display_size = 5.0
ob_empty.use_empty_image_alpha = True
ob_empty.color = (1.0, 1.0, 1.0, 0.3333)
ob_plane.location = (0.0, -2.98e-08, 2.384e-07)
ob_plane.scale = (0.3244, 1.0, 1.0)
_m = ob_plane.modifiers.new('Mirror', 'MIRROR')
_m.use_axis = (False, True, False)
_m.use_clip = True
ob_empty_001.location = (-3.149, -0.5325, 4.585)
ob_empty_001.rotation_euler = (1.571, -0.0, -1.571)
ob_empty_001.scale = (0.6565, 0.6565, 0.6565)
ob_empty_001.empty_display_type = 'IMAGE'
ob_empty_001.empty_display_size = 5.0
ob_empty_001.empty_image_offset = (-0.5682, -0.3099)

# ---- collection membership
col_collection.objects.link(ob_light)
col_collection.objects.link(ob_camera)
col_collection.objects.link(ob_empty)
col_collection.objects.link(ob_plane)
col_collection.objects.link(ob_empty_001)

# ---- scene / render settings (as saved in the file)
scene.camera = ob_camera
scene.frame_start = 1; scene.frame_end = 250; scene.frame_set(1)
scene.render.engine = 'BLENDER_EEVEE_NEXT'
scene.cycles.sampling_pattern = 'TABULATED_SOBOL'
scene.cycles.use_light_tree = False
scene.view_settings.view_transform = 'Filmic'
bpy.context.view_layer.update()
